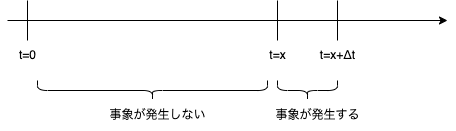

The diagram above was exported from draw.io. Its source (the exported page's mxGraphModel, read from the mxfile embedded in the PNG):
<mxGraphModel dx="1114" dy="801" grid="1" gridSize="10" guides="1" tooltips="1" connect="1" arrows="1" fold="1" page="1" pageScale="1" pageWidth="827" pageHeight="1169" math="0" shadow="0">
  <root>
    <mxCell id="0" />
    <mxCell id="1" parent="0" />
    <mxCell id="Cl9HvFKvnGNETmpKE8OA-1" value="" style="endArrow=classic;html=1;rounded=0;" edge="1" parent="1">
      <mxGeometry width="50" height="50" relative="1" as="geometry">
        <mxPoint x="110" y="300" as="sourcePoint" />
        <mxPoint x="550" y="300" as="targetPoint" />
      </mxGeometry>
    </mxCell>
    <mxCell id="Cl9HvFKvnGNETmpKE8OA-2" value="" style="endArrow=none;html=1;rounded=0;" edge="1" parent="1">
      <mxGeometry width="50" height="50" relative="1" as="geometry">
        <mxPoint x="130" y="320" as="sourcePoint" />
        <mxPoint x="130" y="280" as="targetPoint" />
      </mxGeometry>
    </mxCell>
    <mxCell id="Cl9HvFKvnGNETmpKE8OA-3" value="t=0" style="text;html=1;align=center;verticalAlign=middle;resizable=0;points=[];autosize=1;strokeColor=none;fillColor=none;" vertex="1" parent="1">
      <mxGeometry x="110" y="320" width="40" height="30" as="geometry" />
    </mxCell>
    <mxCell id="Cl9HvFKvnGNETmpKE8OA-4" value="" style="endArrow=none;html=1;rounded=0;" edge="1" parent="1">
      <mxGeometry width="50" height="50" relative="1" as="geometry">
        <mxPoint x="380" y="320" as="sourcePoint" />
        <mxPoint x="380" y="280" as="targetPoint" />
      </mxGeometry>
    </mxCell>
    <mxCell id="Cl9HvFKvnGNETmpKE8OA-5" value="t=x" style="text;html=1;align=center;verticalAlign=middle;resizable=0;points=[];autosize=1;strokeColor=none;fillColor=none;" vertex="1" parent="1">
      <mxGeometry x="360" y="320" width="40" height="30" as="geometry" />
    </mxCell>
    <mxCell id="Cl9HvFKvnGNETmpKE8OA-6" value="" style="endArrow=none;html=1;rounded=0;" edge="1" parent="1">
      <mxGeometry width="50" height="50" relative="1" as="geometry">
        <mxPoint x="440" y="320" as="sourcePoint" />
        <mxPoint x="440" y="280" as="targetPoint" />
      </mxGeometry>
    </mxCell>
    <mxCell id="Cl9HvFKvnGNETmpKE8OA-7" value="t=x+Δt" style="text;html=1;align=center;verticalAlign=middle;resizable=0;points=[];autosize=1;strokeColor=none;fillColor=none;" vertex="1" parent="1">
      <mxGeometry x="410" y="320" width="60" height="30" as="geometry" />
    </mxCell>
    <mxCell id="Cl9HvFKvnGNETmpKE8OA-8" value="" style="shape=curlyBracket;whiteSpace=wrap;html=1;rounded=1;labelPosition=left;verticalLabelPosition=middle;align=right;verticalAlign=middle;direction=north;" vertex="1" parent="1">
      <mxGeometry x="140" y="360" width="230" height="20" as="geometry" />
    </mxCell>
    <mxCell id="Cl9HvFKvnGNETmpKE8OA-9" value="事象が発生しない" style="text;html=1;align=center;verticalAlign=middle;resizable=0;points=[];autosize=1;strokeColor=none;fillColor=none;" vertex="1" parent="1">
      <mxGeometry x="200" y="380" width="120" height="30" as="geometry" />
    </mxCell>
    <mxCell id="Cl9HvFKvnGNETmpKE8OA-10" value="" style="shape=curlyBracket;whiteSpace=wrap;html=1;rounded=1;labelPosition=left;verticalLabelPosition=middle;align=right;verticalAlign=middle;direction=north;" vertex="1" parent="1">
      <mxGeometry x="380" y="360" width="60" height="20" as="geometry" />
    </mxCell>
    <mxCell id="Cl9HvFKvnGNETmpKE8OA-11" value="事象が発生する" style="text;html=1;align=center;verticalAlign=middle;resizable=0;points=[];autosize=1;strokeColor=none;fillColor=none;" vertex="1" parent="1">
      <mxGeometry x="365" y="380" width="110" height="30" as="geometry" />
    </mxCell>
  </root>
</mxGraphModel>